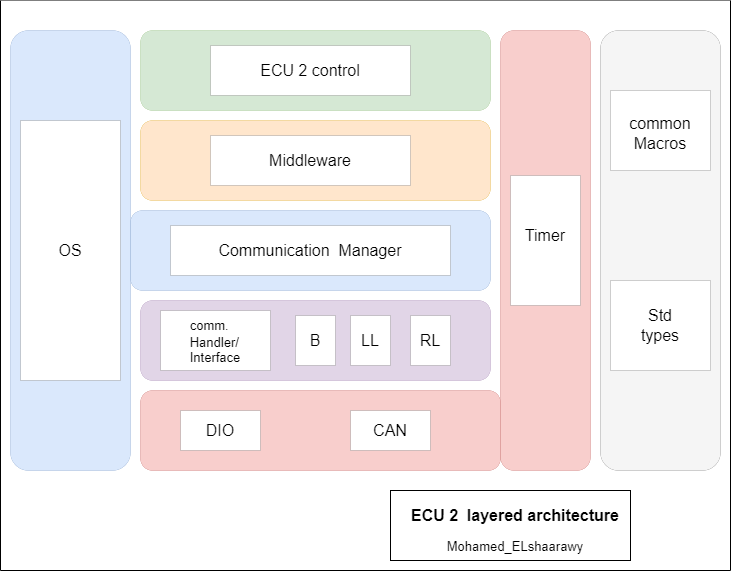

The diagram above was exported from draw.io. Its source (the exported page's mxGraphModel, read from the mxfile embedded in the PNG):
<mxGraphModel dx="1098" dy="828" grid="1" gridSize="10" guides="1" tooltips="1" connect="1" arrows="1" fold="1" page="1" pageScale="1" pageWidth="850" pageHeight="1100" math="0" shadow="0">
  <root>
    <mxCell id="0" />
    <mxCell id="1" parent="0" />
    <mxCell id="OBe1PrPMZoZ1GB2JE0JL-10" value="" style="swimlane;startSize=0;swimlaneFillColor=default;gradientColor=none;" vertex="1" parent="1">
      <mxGeometry x="50" y="80" width="730" height="570" as="geometry">
        <mxRectangle x="50" y="80" width="50" height="40" as="alternateBounds" />
      </mxGeometry>
    </mxCell>
    <mxCell id="OBe1PrPMZoZ1GB2JE0JL-11" value="" style="rounded=0;whiteSpace=wrap;html=1;fontSize=15;fontColor=#000000;" vertex="1" parent="OBe1PrPMZoZ1GB2JE0JL-10">
      <mxGeometry x="390" y="490" width="240" height="70" as="geometry" />
    </mxCell>
    <mxCell id="OBe1PrPMZoZ1GB2JE0JL-12" value="&lt;font style=&quot;font-size: 16px;&quot;&gt;&lt;b&gt;ECU 2&amp;nbsp;&lt;/b&gt;&lt;/font&gt;&amp;nbsp;&lt;b&gt;&lt;font style=&quot;font-size: 16px;&quot;&gt;layered architecture&lt;/font&gt;&lt;/b&gt;" style="text;html=1;strokeColor=none;fillColor=none;align=center;verticalAlign=middle;whiteSpace=wrap;rounded=0;fontSize=15;fontColor=#000000;" vertex="1" parent="OBe1PrPMZoZ1GB2JE0JL-10">
      <mxGeometry x="410" y="500" width="210" height="30" as="geometry" />
    </mxCell>
    <mxCell id="OBe1PrPMZoZ1GB2JE0JL-13" value="&lt;font style=&quot;font-size: 13px;&quot;&gt;Mohamed_ELshaarawy&lt;/font&gt;" style="text;html=1;strokeColor=none;fillColor=none;align=center;verticalAlign=middle;whiteSpace=wrap;rounded=0;fontSize=16;fontColor=#000000;" vertex="1" parent="OBe1PrPMZoZ1GB2JE0JL-10">
      <mxGeometry x="440" y="530" width="150" height="30" as="geometry" />
    </mxCell>
    <mxCell id="OBe1PrPMZoZ1GB2JE0JL-5" value="" style="rounded=1;whiteSpace=wrap;html=1;fillColor=#dae8fc;strokeWidth=0;strokeColor=#6c8ebf;" vertex="1" parent="OBe1PrPMZoZ1GB2JE0JL-10">
      <mxGeometry x="130" y="210" width="360" height="80" as="geometry" />
    </mxCell>
    <mxCell id="OBe1PrPMZoZ1GB2JE0JL-4" value="" style="rounded=1;whiteSpace=wrap;html=1;fillColor=#dae8fc;strokeWidth=0;strokeColor=#6c8ebf;" vertex="1" parent="OBe1PrPMZoZ1GB2JE0JL-10">
      <mxGeometry x="10" y="30" width="120" height="440" as="geometry" />
    </mxCell>
    <mxCell id="OBe1PrPMZoZ1GB2JE0JL-1" value="" style="rounded=1;whiteSpace=wrap;html=1;strokeWidth=0;fillColor=#f5f5f5;fontColor=#333333;strokeColor=#666666;" vertex="1" parent="OBe1PrPMZoZ1GB2JE0JL-10">
      <mxGeometry x="600" y="30" width="120" height="440" as="geometry" />
    </mxCell>
    <mxCell id="OBe1PrPMZoZ1GB2JE0JL-8" value="" style="rounded=1;whiteSpace=wrap;html=1;strokeWidth=0;fillColor=#f8cecc;strokeColor=#b85450;" vertex="1" parent="OBe1PrPMZoZ1GB2JE0JL-10">
      <mxGeometry x="140" y="390" width="360" height="80" as="geometry" />
    </mxCell>
    <mxCell id="OBe1PrPMZoZ1GB2JE0JL-7" value="" style="rounded=1;whiteSpace=wrap;html=1;strokeWidth=0;fillColor=#e1d5e7;strokeColor=#9673a6;" vertex="1" parent="OBe1PrPMZoZ1GB2JE0JL-10">
      <mxGeometry x="140" y="300" width="350" height="80" as="geometry" />
    </mxCell>
    <mxCell id="OBe1PrPMZoZ1GB2JE0JL-3" value="" style="rounded=1;whiteSpace=wrap;html=1;strokeWidth=0;fillColor=#ffe6cc;strokeColor=#d79b00;" vertex="1" parent="OBe1PrPMZoZ1GB2JE0JL-10">
      <mxGeometry x="140" y="120" width="350" height="80" as="geometry" />
    </mxCell>
    <mxCell id="OBe1PrPMZoZ1GB2JE0JL-2" value="" style="rounded=1;whiteSpace=wrap;html=1;strokeWidth=0;fillColor=#d5e8d4;strokeColor=#82b366;" vertex="1" parent="OBe1PrPMZoZ1GB2JE0JL-10">
      <mxGeometry x="140" y="30" width="350" height="80" as="geometry" />
    </mxCell>
    <mxCell id="OBe1PrPMZoZ1GB2JE0JL-15" value="" style="rounded=0;whiteSpace=wrap;html=1;strokeWidth=0;fontSize=16;" vertex="1" parent="OBe1PrPMZoZ1GB2JE0JL-10">
      <mxGeometry x="180" y="410" width="80" height="40" as="geometry" />
    </mxCell>
    <mxCell id="OBe1PrPMZoZ1GB2JE0JL-16" value="" style="rounded=0;whiteSpace=wrap;html=1;strokeWidth=0;fontSize=16;" vertex="1" parent="OBe1PrPMZoZ1GB2JE0JL-10">
      <mxGeometry x="350" y="410" width="80" height="40" as="geometry" />
    </mxCell>
    <mxCell id="OBe1PrPMZoZ1GB2JE0JL-18" value="" style="rounded=0;whiteSpace=wrap;html=1;strokeWidth=0;fontSize=16;fillColor=#FFFFFF;gradientColor=none;" vertex="1" parent="OBe1PrPMZoZ1GB2JE0JL-10">
      <mxGeometry x="20" y="120" width="100" height="260" as="geometry" />
    </mxCell>
    <mxCell id="OBe1PrPMZoZ1GB2JE0JL-19" value="" style="rounded=0;whiteSpace=wrap;html=1;strokeWidth=0;fontSize=16;fillColor=#FFFFFF;gradientColor=none;" vertex="1" parent="OBe1PrPMZoZ1GB2JE0JL-10">
      <mxGeometry x="610" y="90" width="100" height="80" as="geometry" />
    </mxCell>
    <mxCell id="OBe1PrPMZoZ1GB2JE0JL-20" value="" style="rounded=0;whiteSpace=wrap;html=1;strokeWidth=0;fontSize=16;fillColor=#FFFFFF;gradientColor=none;" vertex="1" parent="OBe1PrPMZoZ1GB2JE0JL-10">
      <mxGeometry x="610" y="280" width="100" height="90" as="geometry" />
    </mxCell>
    <mxCell id="OBe1PrPMZoZ1GB2JE0JL-23" value="" style="rounded=0;whiteSpace=wrap;html=1;strokeWidth=0;fontSize=16;" vertex="1" parent="OBe1PrPMZoZ1GB2JE0JL-10">
      <mxGeometry x="410" y="315" width="40" height="50" as="geometry" />
    </mxCell>
    <mxCell id="OBe1PrPMZoZ1GB2JE0JL-22" value="" style="rounded=0;whiteSpace=wrap;html=1;strokeWidth=0;fontSize=16;" vertex="1" parent="OBe1PrPMZoZ1GB2JE0JL-10">
      <mxGeometry x="350" y="315" width="40" height="50" as="geometry" />
    </mxCell>
    <mxCell id="OBe1PrPMZoZ1GB2JE0JL-21" value="" style="rounded=0;whiteSpace=wrap;html=1;strokeWidth=0;fontSize=16;" vertex="1" parent="OBe1PrPMZoZ1GB2JE0JL-10">
      <mxGeometry x="160" y="310" width="110" height="60" as="geometry" />
    </mxCell>
    <mxCell id="OBe1PrPMZoZ1GB2JE0JL-24" value="" style="rounded=0;whiteSpace=wrap;html=1;strokeWidth=0;fontSize=16;" vertex="1" parent="OBe1PrPMZoZ1GB2JE0JL-10">
      <mxGeometry x="295" y="315" width="40" height="50" as="geometry" />
    </mxCell>
    <mxCell id="OBe1PrPMZoZ1GB2JE0JL-25" value="" style="rounded=0;whiteSpace=wrap;html=1;strokeWidth=0;fontSize=16;" vertex="1" parent="OBe1PrPMZoZ1GB2JE0JL-10">
      <mxGeometry x="170" y="225" width="280" height="50" as="geometry" />
    </mxCell>
    <mxCell id="OBe1PrPMZoZ1GB2JE0JL-26" value="" style="rounded=0;whiteSpace=wrap;html=1;strokeWidth=0;fontSize=16;" vertex="1" parent="OBe1PrPMZoZ1GB2JE0JL-10">
      <mxGeometry x="210" y="135" width="200" height="50" as="geometry" />
    </mxCell>
    <mxCell id="OBe1PrPMZoZ1GB2JE0JL-27" value="" style="rounded=0;whiteSpace=wrap;html=1;strokeWidth=0;fontSize=16;" vertex="1" parent="OBe1PrPMZoZ1GB2JE0JL-10">
      <mxGeometry x="210" y="45" width="200" height="50" as="geometry" />
    </mxCell>
    <mxCell id="OBe1PrPMZoZ1GB2JE0JL-28" value="" style="rounded=1;whiteSpace=wrap;html=1;strokeWidth=0;fillColor=#f8cecc;strokeColor=#b85450;" vertex="1" parent="OBe1PrPMZoZ1GB2JE0JL-10">
      <mxGeometry x="500" y="30" width="90" height="440" as="geometry" />
    </mxCell>
    <mxCell id="OBe1PrPMZoZ1GB2JE0JL-29" value="" style="rounded=0;whiteSpace=wrap;html=1;strokeWidth=0;fontSize=16;" vertex="1" parent="OBe1PrPMZoZ1GB2JE0JL-10">
      <mxGeometry x="510" y="175" width="70" height="130" as="geometry" />
    </mxCell>
    <mxCell id="OBe1PrPMZoZ1GB2JE0JL-30" value="Timer" style="text;html=1;strokeColor=none;fillColor=none;align=center;verticalAlign=middle;whiteSpace=wrap;rounded=0;fontSize=16;" vertex="1" parent="OBe1PrPMZoZ1GB2JE0JL-10">
      <mxGeometry x="520" y="210" width="50" height="50" as="geometry" />
    </mxCell>
    <mxCell id="OBe1PrPMZoZ1GB2JE0JL-31" value="DIO" style="text;html=1;strokeColor=none;fillColor=none;align=center;verticalAlign=middle;whiteSpace=wrap;rounded=0;fontSize=16;" vertex="1" parent="OBe1PrPMZoZ1GB2JE0JL-10">
      <mxGeometry x="190" y="415" width="60" height="30" as="geometry" />
    </mxCell>
    <mxCell id="OBe1PrPMZoZ1GB2JE0JL-32" value="CAN" style="text;html=1;strokeColor=none;fillColor=none;align=center;verticalAlign=middle;whiteSpace=wrap;rounded=0;fontSize=16;" vertex="1" parent="OBe1PrPMZoZ1GB2JE0JL-10">
      <mxGeometry x="360" y="415" width="60" height="30" as="geometry" />
    </mxCell>
    <mxCell id="OBe1PrPMZoZ1GB2JE0JL-33" value="OS" style="text;html=1;strokeColor=none;fillColor=none;align=center;verticalAlign=middle;whiteSpace=wrap;rounded=0;fontSize=16;" vertex="1" parent="OBe1PrPMZoZ1GB2JE0JL-10">
      <mxGeometry x="40" y="235" width="60" height="30" as="geometry" />
    </mxCell>
    <mxCell id="OBe1PrPMZoZ1GB2JE0JL-34" value="Communication&amp;nbsp; Manager" style="text;html=1;strokeColor=none;fillColor=none;align=center;verticalAlign=middle;whiteSpace=wrap;rounded=0;fontSize=16;" vertex="1" parent="OBe1PrPMZoZ1GB2JE0JL-10">
      <mxGeometry x="185" y="235" width="250" height="30" as="geometry" />
    </mxCell>
    <mxCell id="OBe1PrPMZoZ1GB2JE0JL-35" value="&lt;div style=&quot;text-align: left;&quot;&gt;&lt;span style=&quot;font-size: 13px; background-color: initial;&quot;&gt;comm.&lt;/span&gt;&lt;/div&gt;&lt;span style=&quot;font-size: 13px;&quot;&gt;&lt;div style=&quot;text-align: left;&quot;&gt;&lt;span style=&quot;background-color: initial;&quot;&gt;Handler/&lt;/span&gt;&lt;/div&gt;&lt;div style=&quot;text-align: left;&quot;&gt;&lt;span style=&quot;background-color: initial;&quot;&gt;Interface&lt;/span&gt;&lt;/div&gt;&lt;/span&gt;" style="text;html=1;strokeColor=none;fillColor=none;align=center;verticalAlign=middle;whiteSpace=wrap;rounded=0;fontSize=16;" vertex="1" parent="OBe1PrPMZoZ1GB2JE0JL-10">
      <mxGeometry x="170" y="320" width="90" height="40" as="geometry" />
    </mxCell>
    <mxCell id="OBe1PrPMZoZ1GB2JE0JL-37" value="&lt;font style=&quot;font-size: 16px;&quot;&gt;Middleware&lt;/font&gt;" style="text;html=1;strokeColor=none;fillColor=none;align=center;verticalAlign=middle;whiteSpace=wrap;rounded=0;fontSize=13;" vertex="1" parent="OBe1PrPMZoZ1GB2JE0JL-10">
      <mxGeometry x="230" y="145" width="160" height="30" as="geometry" />
    </mxCell>
    <mxCell id="OBe1PrPMZoZ1GB2JE0JL-38" value="ECU 2 control" style="text;html=1;strokeColor=none;fillColor=none;align=center;verticalAlign=middle;whiteSpace=wrap;rounded=0;fontSize=16;" vertex="1" parent="OBe1PrPMZoZ1GB2JE0JL-10">
      <mxGeometry x="230" y="55" width="160" height="30" as="geometry" />
    </mxCell>
    <mxCell id="OBe1PrPMZoZ1GB2JE0JL-39" value="common&lt;br&gt;Macros" style="text;html=1;strokeColor=none;fillColor=none;align=center;verticalAlign=middle;whiteSpace=wrap;rounded=0;fontSize=16;" vertex="1" parent="OBe1PrPMZoZ1GB2JE0JL-10">
      <mxGeometry x="615" y="95" width="90" height="75" as="geometry" />
    </mxCell>
    <mxCell id="OBe1PrPMZoZ1GB2JE0JL-40" value="Std&lt;br&gt;types" style="text;html=1;strokeColor=none;fillColor=none;align=center;verticalAlign=middle;whiteSpace=wrap;rounded=0;fontSize=16;" vertex="1" parent="OBe1PrPMZoZ1GB2JE0JL-10">
      <mxGeometry x="620" y="290" width="80" height="70" as="geometry" />
    </mxCell>
    <mxCell id="OBe1PrPMZoZ1GB2JE0JL-41" value="B" style="text;html=1;strokeColor=none;fillColor=none;align=center;verticalAlign=middle;whiteSpace=wrap;rounded=0;fontSize=16;" vertex="1" parent="OBe1PrPMZoZ1GB2JE0JL-10">
      <mxGeometry x="300" y="325" width="30" height="30" as="geometry" />
    </mxCell>
    <mxCell id="OBe1PrPMZoZ1GB2JE0JL-42" value="LL" style="text;html=1;strokeColor=none;fillColor=none;align=center;verticalAlign=middle;whiteSpace=wrap;rounded=0;fontSize=16;" vertex="1" parent="OBe1PrPMZoZ1GB2JE0JL-10">
      <mxGeometry x="355" y="325" width="30" height="30" as="geometry" />
    </mxCell>
    <mxCell id="OBe1PrPMZoZ1GB2JE0JL-43" value="RL" style="text;html=1;strokeColor=none;fillColor=none;align=center;verticalAlign=middle;whiteSpace=wrap;rounded=0;fontSize=16;" vertex="1" parent="OBe1PrPMZoZ1GB2JE0JL-10">
      <mxGeometry x="415" y="325" width="30" height="30" as="geometry" />
    </mxCell>
  </root>
</mxGraphModel>